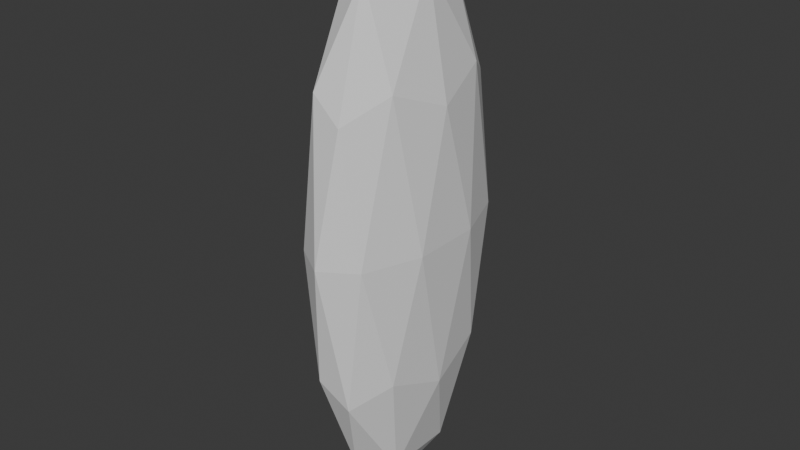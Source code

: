 # Source: Seed.blend  (saved by Blender 4.1.24; exported with 4.5.12 LTS)
import bpy
from mathutils import Matrix  # noqa: F401  (used for matrix-valued properties, if any)

bpy.ops.wm.read_factory_settings(use_empty=True)
scene = bpy.context.scene
scene.name = 'Scene'

# ---- collections
col_collection = bpy.data.collections.new('Collection'); scene.collection.children.link(col_collection)

# ---- world
world_world = bpy.data.worlds.new('World'); scene.world = world_world
world_world.use_nodes = True; world_world.node_tree.nodes.clear()
_N = world_world.node_tree.nodes; _L = world_world.node_tree.links
n0 = _N.new('ShaderNodeOutputWorld'); n0.name = 'World Output'; n0.location = (300, 300)
n1 = _N.new('ShaderNodeBackground'); n1.name = 'Background'; n1.location = (10, 300)
n1.inputs[0].default_value = (0.05088, 0.05088, 0.05088, 1.0)
_L.new(n1.outputs[0], n0.inputs[0])
n0.is_active_output = True
world_world.color = (0.05088, 0.05088, 0.05088)
world_world.use_sun_shadow = False
world_world.sun_shadow_jitter_overblur = 0.0

# ---- meshes
me_icosphere_002 = bpy.data.meshes.new('Icosphere.002')
me_icosphere_002.from_pydata([(-1.164e-09, -2.543, 0.0), (0.3671, -1.137, 0.5257), (-0.1402, -1.137, 0.8506), (-0.4538, -1.137, 0.0), (-0.1402, -1.137, -0.8506), (0.3671, -1.137, -0.5257), (0.1402, 1.137, 0.8506), (-0.3671, 1.137, 0.5257), (-0.3671, 1.137, -0.5257), (0.1402, 1.137, -0.8506), (0.4538, 1.137, 0.0), (-1.164e-09, 2.543, 0.0), (-0.08242, -2.163, 0.5), (0.2158, -2.163, 0.309), (0.1334, -1.337, 0.809), (0.4315, -1.337, 1.192e-07), (0.2158, -2.163, -0.309), (-0.2667, -2.163, 0.0), (-0.3491, -1.337, 0.5), (-0.08242, -2.163, -0.5), (-0.3491, -1.337, -0.5), (0.1334, -1.337, -0.809), (0.4825, 2.98e-08, 0.309), (0.4825, 0.0, -0.309), (-1.164e-09, 5.96e-08, 1.0), (0.2982, 5.96e-08, 0.809), (-0.4825, 2.98e-08, 0.309), (-0.2982, 5.96e-08, 0.809), (-0.2982, -5.96e-08, -0.809), (-0.4825, 0.0, -0.309), (0.2982, -5.96e-08, -0.809), (-1.164e-09, -5.96e-08, -1.0), (0.3491, 1.337, 0.5), (-0.1334, 1.337, 0.809), (-0.4315, 1.337, 0.0), (-0.1334, 1.337, -0.809), (0.3491, 1.337, -0.5), (0.08242, 2.163, 0.5), (0.2667, 2.163, 0.0), (-0.2158, 2.163, 0.309), (-0.2158, 2.163, -0.309), (0.08242, 2.163, -0.5)], [], [(0, 13, 12), (1, 13, 15), (0, 12, 17), (0, 17, 19), (0, 19, 16), (1, 15, 22), (2, 14, 24), (3, 18, 26), (4, 20, 28), (5, 21, 30), (1, 22, 25), (2, 24, 27), (3, 26, 29), (4, 28, 31), (5, 30, 23), (6, 32, 37), (7, 33, 39), (8, 34, 40), (9, 35, 41), (10, 36, 38), (38, 41, 11), (38, 36, 41), (36, 9, 41), (41, 40, 11), (41, 35, 40), (35, 8, 40), (40, 39, 11), (40, 34, 39), (34, 7, 39), (39, 37, 11), (39, 33, 37), (33, 6, 37), (37, 38, 11), (37, 32, 38), (32, 10, 38), (23, 36, 10), (23, 30, 36), (30, 9, 36), (31, 35, 9), (31, 28, 35), (28, 8, 35), (29, 34, 8), (29, 26, 34), (26, 7, 34), (27, 33, 7), (27, 24, 33), (24, 6, 33), (25, 32, 6), (25, 22, 32), (22, 10, 32), (30, 31, 9), (30, 21, 31), (21, 4, 31), (28, 29, 8), (28, 20, 29), (20, 3, 29), (26, 27, 7), (26, 18, 27), (18, 2, 27), (24, 25, 6), (24, 14, 25), (14, 1, 25), (22, 23, 10), (22, 15, 23), (15, 5, 23), (16, 21, 5), (16, 19, 21), (19, 4, 21), (19, 20, 4), (19, 17, 20), (17, 3, 20), (17, 18, 3), (17, 12, 18), (12, 2, 18), (15, 16, 5), (15, 13, 16), (13, 0, 16), (12, 14, 2), (12, 13, 14), (13, 1, 14)])
_uv = me_icosphere_002.uv_layers.new(name='UVMap')
_uv.uv.foreach_set('vector', [0.1818, 0.0, 0.2273, 0.07873, 0.1364, 0.07873, 0.2727, 0.1575, 0.3182, 0.07873, 0.3636, 0.1575, 0.9091, 0.0, 0.9545, 0.07873, 0.8636, 0.07873, 0.7273, 0.0, 0.7727, 0.07873, 0.6818, 0.07873, 0.5455, 0.0, 0.5909, 0.07873, 0.5, 0.07873, 0.2727, 0.1575, 0.3636, 0.1575, 0.3182, 0.2362, 0.09091, 0.1575, 0.1818, 0.1575, 0.1364, 0.2362, 0.8182, 0.1575, 0.9091, 0.1575, 0.8636, 0.2362, 0.6364, 0.1575, 0.7273, 0.1575, 0.6818, 0.2362, 0.4545, 0.1575, 0.5455, 0.1575, 0.5, 0.2362, 0.2727, 0.1575, 0.3182, 0.2362, 0.2273, 0.2362, 0.09091, 0.1575, 0.1364, 0.2362, 0.04546, 0.2362, 0.8182, 0.1575, 0.8636, 0.2362, 0.7727, 0.2362, 0.6364, 0.1575, 0.6818, 0.2362, 0.5909, 0.2362, 0.4545, 0.1575, 0.5, 0.2362, 0.4091, 0.2362, 0.1818, 0.3149, 0.2727, 0.3149, 0.2273, 0.3937, 0.0, 0.3149, 0.09091, 0.3149, 0.04546, 0.3937, 0.7273, 0.3149, 0.8182, 0.3149, 0.7727, 0.3937, 0.5455, 0.3149, 0.6364, 0.3149, 0.5909, 0.3937, 0.3636, 0.3149, 0.4545, 0.3149, 0.4091, 0.3937, 0.4091, 0.3937, 0.5, 0.3937, 0.4545, 0.4724, 0.4091, 0.3937, 0.4545, 0.3149, 0.5, 0.3937, 0.4545, 0.3149, 0.5455, 0.3149, 0.5, 0.3937, 0.5909, 0.3937, 0.6818, 0.3937, 0.6364, 0.4724, 0.5909, 0.3937, 0.6364, 0.3149, 0.6818, 0.3937, 0.6364, 0.3149, 0.7273, 0.3149, 0.6818, 0.3937, 0.7727, 0.3937, 0.8636, 0.3937, 0.8182, 0.4724, 0.7727, 0.3937, 0.8182, 0.3149, 0.8636, 0.3937, 0.8182, 0.3149, 0.9091, 0.3149, 0.8636, 0.3937, 0.04546, 0.3937, 0.1364, 0.3937, 0.09091, 0.4724, 0.04546, 0.3937, 0.09091, 0.3149, 0.1364, 0.3937, 0.09091, 0.3149, 0.1818, 0.3149, 0.1364, 0.3937, 0.2273, 0.3937, 0.3182, 0.3937, 0.2727, 0.4724, 0.2273, 0.3937, 0.2727, 0.3149, 0.3182, 0.3937, 0.2727, 0.3149, 0.3636, 0.3149, 0.3182, 0.3937, 0.4091, 0.2362, 0.4545, 0.3149, 0.3636, 0.3149, 0.4091, 0.2362, 0.5, 0.2362, 0.4545, 0.3149, 0.5, 0.2362, 0.5455, 0.3149, 0.4545, 0.3149, 0.5909, 0.2362, 0.6364, 0.3149, 0.5455, 0.3149, 0.5909, 0.2362, 0.6818, 0.2362, 0.6364, 0.3149, 0.6818, 0.2362, 0.7273, 0.3149, 0.6364, 0.3149, 0.7727, 0.2362, 0.8182, 0.3149, 0.7273, 0.3149, 0.7727, 0.2362, 0.8636, 0.2362, 0.8182, 0.3149, 0.8636, 0.2362, 0.9091, 0.3149, 0.8182, 0.3149, 0.04546, 0.2362, 0.09091, 0.3149, 0.0, 0.3149, 0.04546, 0.2362, 0.1364, 0.2362, 0.09091, 0.3149, 0.1364, 0.2362, 0.1818, 0.3149, 0.09091, 0.3149, 0.2273, 0.2362, 0.2727, 0.3149, 0.1818, 0.3149, 0.2273, 0.2362, 0.3182, 0.2362, 0.2727, 0.3149, 0.3182, 0.2362, 0.3636, 0.3149, 0.2727, 0.3149, 0.5, 0.2362, 0.5909, 0.2362, 0.5455, 0.3149, 0.5, 0.2362, 0.5455, 0.1575, 0.5909, 0.2362, 0.5455, 0.1575, 0.6364, 0.1575, 0.5909, 0.2362, 0.6818, 0.2362, 0.7727, 0.2362, 0.7273, 0.3149, 0.6818, 0.2362, 0.7273, 0.1575, 0.7727, 0.2362, 0.7273, 0.1575, 0.8182, 0.1575, 0.7727, 0.2362, 0.8636, 0.2362, 0.9545, 0.2362, 0.9091, 0.3149, 0.8636, 0.2362, 0.9091, 0.1575, 0.9545, 0.2362, 0.9091, 0.1575, 1.0, 0.1575, 0.9545, 0.2362, 0.1364, 0.2362, 0.2273, 0.2362, 0.1818, 0.3149, 0.1364, 0.2362, 0.1818, 0.1575, 0.2273, 0.2362, 0.1818, 0.1575, 0.2727, 0.1575, 0.2273, 0.2362, 0.3182, 0.2362, 0.4091, 0.2362, 0.3636, 0.3149, 0.3182, 0.2362, 0.3636, 0.1575, 0.4091, 0.2362, 0.3636, 0.1575, 0.4545, 0.1575, 0.4091, 0.2362, 0.5, 0.07873, 0.5455, 0.1575, 0.4545, 0.1575, 0.5, 0.07873, 0.5909, 0.07873, 0.5455, 0.1575, 0.5909, 0.07873, 0.6364, 0.1575, 0.5455, 0.1575, 0.6818, 0.07873, 0.7273, 0.1575, 0.6364, 0.1575, 0.6818, 0.07873, 0.7727, 0.07873, 0.7273, 0.1575, 0.7727, 0.07873, 0.8182, 0.1575, 0.7273, 0.1575, 0.8636, 0.07873, 0.9091, 0.1575, 0.8182, 0.1575, 0.8636, 0.07873, 0.9545, 0.07873, 0.9091, 0.1575, 0.9545, 0.07873, 1.0, 0.1575, 0.9091, 0.1575, 0.3636, 0.1575, 0.4091, 0.07873, 0.4545, 0.1575, 0.3636, 0.1575, 0.3182, 0.07873, 0.4091, 0.07873, 0.3182, 0.07873, 0.3636, 0.0, 0.4091, 0.07873, 0.1364, 0.07873, 0.1818, 0.1575, 0.09091, 0.1575, 0.1364, 0.07873, 0.2273, 0.07873, 0.1818, 0.1575, 0.2273, 0.07873, 0.2727, 0.1575, 0.1818, 0.1575])
me_icosphere_002.update()

# ---- objects
ob_icosphere = bpy.data.objects.new('Icosphere', me_icosphere_002)

# ---- transforms, parenting, visibility, modifiers, constraints
ob_icosphere.location = (0.0, 0.0, 0.0)
ob_icosphere.rotation_euler = (1.571, 0.0, 0.0)

# ---- collection membership
col_collection.objects.link(ob_icosphere)

# ---- scene / render settings (as saved in the file)
scene.frame_start = 1; scene.frame_end = 250; scene.frame_set(1)
scene.render.engine = 'BLENDER_EEVEE_NEXT'
scene.cycles.sampling_pattern = 'TABULATED_SOBOL'
scene.eevee.ray_tracing_options.trace_max_roughness = 0.0
bpy.context.view_layer.update()

# ---- added for rendering (the .blend has no active camera and no usable light): camera, sun
cam_auto = bpy.data.cameras.new('AutoCamera')
cam_auto.lens = 50.0
cam_auto.sensor_width = 36.0
cam_auto.clip_end = 1000.0
ob_auto_camera = bpy.data.objects.new('AutoCamera', cam_auto)
scene.collection.objects.link(ob_auto_camera)
ob_auto_camera.location = (5.13501, -6.16201, 4.10801)
ob_auto_camera.rotation_euler = (1.09748, -7.21219e-08, 0.694738)
scene.camera = ob_auto_camera
light_auto_sun = bpy.data.lights.new('AutoSun', 'SUN')
light_auto_sun.energy = 3.0
light_auto_sun.angle = 0.0523599
ob_auto_sun = bpy.data.objects.new('AutoSun', light_auto_sun)
scene.collection.objects.link(ob_auto_sun)
ob_auto_sun.rotation_euler = (0.872665, 0.174533, 0.523599)
bpy.context.view_layer.update()
